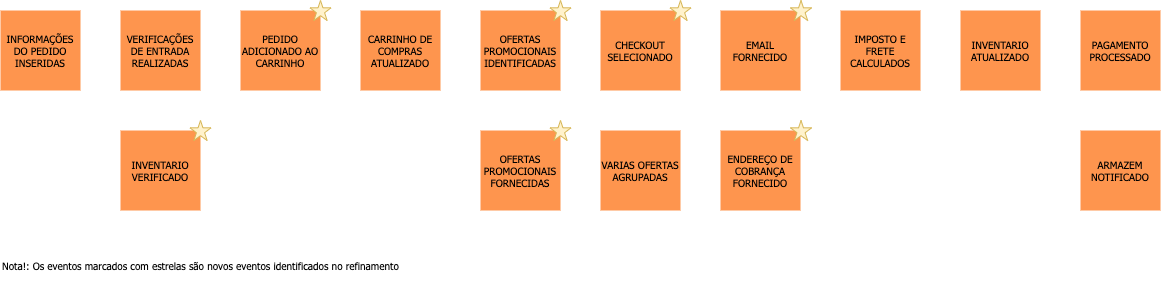

The diagram above was exported from draw.io. Its source (the exported page's mxGraphModel, read from the mxfile embedded in the PNG):
<mxGraphModel dx="1426" dy="744" grid="1" gridSize="10" guides="1" tooltips="1" connect="1" arrows="1" fold="1" page="1" pageScale="1" pageWidth="1169" pageHeight="827" math="0" shadow="0">
  <root>
    <mxCell id="0" />
    <mxCell id="1" parent="0" />
    <mxCell id="aBNBjNDw9mMqXQm6F1tp-1" value="INFORMAÇÕES DO PEDIDO INSERIDAS" style="whiteSpace=wrap;html=1;aspect=fixed;fontFamily=Tahoma;fontSize=10;fillColor=#fe954e;strokeColor=none;" parent="1" vertex="1">
      <mxGeometry x="40" y="80" width="80" height="80" as="geometry" />
    </mxCell>
    <mxCell id="aBNBjNDw9mMqXQm6F1tp-2" value="VERIFICAÇÕES DE ENTRADA REALIZADAS" style="whiteSpace=wrap;html=1;aspect=fixed;fontFamily=Tahoma;fontSize=10;fillColor=#fe954e;strokeColor=none;" parent="1" vertex="1">
      <mxGeometry x="160" y="80" width="80" height="80" as="geometry" />
    </mxCell>
    <mxCell id="aBNBjNDw9mMqXQm6F1tp-3" value="CARRINHO DE COMPRAS ATUALIZADO" style="whiteSpace=wrap;html=1;aspect=fixed;fontFamily=Tahoma;fontSize=10;fillColor=#fe954e;strokeColor=none;" parent="1" vertex="1">
      <mxGeometry x="400" y="80" width="80" height="80" as="geometry" />
    </mxCell>
    <mxCell id="aBNBjNDw9mMqXQm6F1tp-4" value="IMPOSTO E FRETE CALCULADOS" style="whiteSpace=wrap;html=1;aspect=fixed;fontFamily=Tahoma;fontSize=10;fillColor=#fe954e;strokeColor=none;" parent="1" vertex="1">
      <mxGeometry x="880" y="80" width="80" height="80" as="geometry" />
    </mxCell>
    <mxCell id="aBNBjNDw9mMqXQm6F1tp-5" value="INVENTARIO ATUALIZADO" style="whiteSpace=wrap;html=1;aspect=fixed;fontFamily=Tahoma;fontSize=10;fillColor=#fe954e;strokeColor=none;" parent="1" vertex="1">
      <mxGeometry x="1000" y="80" width="80" height="80" as="geometry" />
    </mxCell>
    <mxCell id="aBNBjNDw9mMqXQm6F1tp-6" value="PAGAMENTO PROCESSADO" style="whiteSpace=wrap;html=1;aspect=fixed;fontFamily=Tahoma;fontSize=10;fillColor=#fe954e;strokeColor=none;" parent="1" vertex="1">
      <mxGeometry x="1120" y="80" width="80" height="80" as="geometry" />
    </mxCell>
    <mxCell id="aBNBjNDw9mMqXQm6F1tp-7" value="ARMAZEM NOTIFICADO" style="whiteSpace=wrap;html=1;aspect=fixed;fontFamily=Tahoma;fontSize=10;fillColor=#fe954e;strokeColor=none;" parent="1" vertex="1">
      <mxGeometry x="1120" y="200" width="80" height="80" as="geometry" />
    </mxCell>
    <mxCell id="aBNBjNDw9mMqXQm6F1tp-8" value="VARIAS OFERTAS AGRUPADAS" style="whiteSpace=wrap;html=1;aspect=fixed;fontFamily=Tahoma;fontSize=10;fillColor=#fe954e;strokeColor=none;" parent="1" vertex="1">
      <mxGeometry x="640" y="200" width="80" height="80" as="geometry" />
    </mxCell>
    <mxCell id="aBNBjNDw9mMqXQm6F1tp-9" value="PEDIDO ADICIONADO AO CARRINHO" style="whiteSpace=wrap;html=1;aspect=fixed;fontFamily=Tahoma;fontSize=10;fillColor=#fe954e;strokeColor=none;" parent="1" vertex="1">
      <mxGeometry x="280" y="80" width="80" height="80" as="geometry" />
    </mxCell>
    <mxCell id="aBNBjNDw9mMqXQm6F1tp-10" value="INVENTARIO VERIFICADO" style="whiteSpace=wrap;html=1;aspect=fixed;fontFamily=Tahoma;fontSize=10;fillColor=#fe954e;strokeColor=none;" parent="1" vertex="1">
      <mxGeometry x="160" y="200" width="80" height="80" as="geometry" />
    </mxCell>
    <mxCell id="aBNBjNDw9mMqXQm6F1tp-11" value="OFERTAS PROMOCIONAIS IDENTIFICADAS" style="whiteSpace=wrap;html=1;aspect=fixed;fontFamily=Tahoma;fontSize=10;fillColor=#fe954e;strokeColor=none;" parent="1" vertex="1">
      <mxGeometry x="520" y="80" width="80" height="80" as="geometry" />
    </mxCell>
    <mxCell id="aBNBjNDw9mMqXQm6F1tp-12" value="OFERTAS PROMOCIONAIS FORNECIDAS" style="whiteSpace=wrap;html=1;aspect=fixed;fontFamily=Tahoma;fontSize=10;fillColor=#fe954e;strokeColor=none;" parent="1" vertex="1">
      <mxGeometry x="520" y="200" width="80" height="80" as="geometry" />
    </mxCell>
    <mxCell id="aBNBjNDw9mMqXQm6F1tp-13" value="CHECKOUT SELECIONADO" style="whiteSpace=wrap;html=1;aspect=fixed;fontFamily=Tahoma;fontSize=10;fillColor=#fe954e;strokeColor=none;" parent="1" vertex="1">
      <mxGeometry x="640" y="80" width="80" height="80" as="geometry" />
    </mxCell>
    <mxCell id="aBNBjNDw9mMqXQm6F1tp-14" value="EMAIL FORNECIDO" style="whiteSpace=wrap;html=1;aspect=fixed;fontFamily=Tahoma;fontSize=10;fillColor=#fe954e;strokeColor=none;" parent="1" vertex="1">
      <mxGeometry x="760" y="80" width="80" height="80" as="geometry" />
    </mxCell>
    <mxCell id="aBNBjNDw9mMqXQm6F1tp-15" value="ENDEREÇO DE COBRANÇA FORNECIDO" style="whiteSpace=wrap;html=1;aspect=fixed;fontFamily=Tahoma;fontSize=10;fillColor=#fe954e;strokeColor=none;" parent="1" vertex="1">
      <mxGeometry x="760" y="200" width="80" height="80" as="geometry" />
    </mxCell>
    <mxCell id="aBNBjNDw9mMqXQm6F1tp-16" value="" style="verticalLabelPosition=bottom;verticalAlign=top;html=1;shape=mxgraph.basic.star;sketch=0;fontFamily=Tahoma;fontSize=10;strokeColor=#d6b656;fillColor=#fff2cc;" parent="1" vertex="1">
      <mxGeometry x="349.47" y="70" width="21.05" height="20" as="geometry" />
    </mxCell>
    <mxCell id="aBNBjNDw9mMqXQm6F1tp-17" value="" style="verticalLabelPosition=bottom;verticalAlign=top;html=1;shape=mxgraph.basic.star;sketch=0;fontFamily=Tahoma;fontSize=10;strokeColor=#d6b656;fillColor=#fff2cc;" parent="1" vertex="1">
      <mxGeometry x="229.47" y="190" width="21.05" height="20" as="geometry" />
    </mxCell>
    <mxCell id="aBNBjNDw9mMqXQm6F1tp-18" value="" style="verticalLabelPosition=bottom;verticalAlign=top;html=1;shape=mxgraph.basic.star;sketch=0;fontFamily=Tahoma;fontSize=10;strokeColor=#d6b656;fillColor=#fff2cc;" parent="1" vertex="1">
      <mxGeometry x="589.47" y="70" width="21.05" height="20" as="geometry" />
    </mxCell>
    <mxCell id="aBNBjNDw9mMqXQm6F1tp-19" value="" style="verticalLabelPosition=bottom;verticalAlign=top;html=1;shape=mxgraph.basic.star;sketch=0;fontFamily=Tahoma;fontSize=10;strokeColor=#d6b656;fillColor=#fff2cc;" parent="1" vertex="1">
      <mxGeometry x="589.47" y="190" width="21.05" height="20" as="geometry" />
    </mxCell>
    <mxCell id="aBNBjNDw9mMqXQm6F1tp-20" value="" style="verticalLabelPosition=bottom;verticalAlign=top;html=1;shape=mxgraph.basic.star;sketch=0;fontFamily=Tahoma;fontSize=10;strokeColor=#d6b656;fillColor=#fff2cc;" parent="1" vertex="1">
      <mxGeometry x="709.47" y="70" width="21.05" height="20" as="geometry" />
    </mxCell>
    <mxCell id="aBNBjNDw9mMqXQm6F1tp-21" value="" style="verticalLabelPosition=bottom;verticalAlign=top;html=1;shape=mxgraph.basic.star;sketch=0;fontFamily=Tahoma;fontSize=10;strokeColor=#d6b656;fillColor=#fff2cc;" parent="1" vertex="1">
      <mxGeometry x="830" y="70" width="21.05" height="20" as="geometry" />
    </mxCell>
    <mxCell id="aBNBjNDw9mMqXQm6F1tp-22" value="" style="verticalLabelPosition=bottom;verticalAlign=top;html=1;shape=mxgraph.basic.star;sketch=0;fontFamily=Tahoma;fontSize=10;strokeColor=#d6b656;fillColor=#fff2cc;" parent="1" vertex="1">
      <mxGeometry x="830" y="190" width="21.05" height="20" as="geometry" />
    </mxCell>
    <mxCell id="aBNBjNDw9mMqXQm6F1tp-23" value="Nota!: Os eventos marcados com estrelas são novos eventos identificados no refinamento" style="text;html=1;strokeColor=none;fillColor=none;align=left;verticalAlign=middle;whiteSpace=wrap;rounded=0;sketch=0;fontFamily=Tahoma;fontSize=10;" parent="1" vertex="1">
      <mxGeometry x="40" y="320" width="440" height="30" as="geometry" />
    </mxCell>
  </root>
</mxGraphModel>